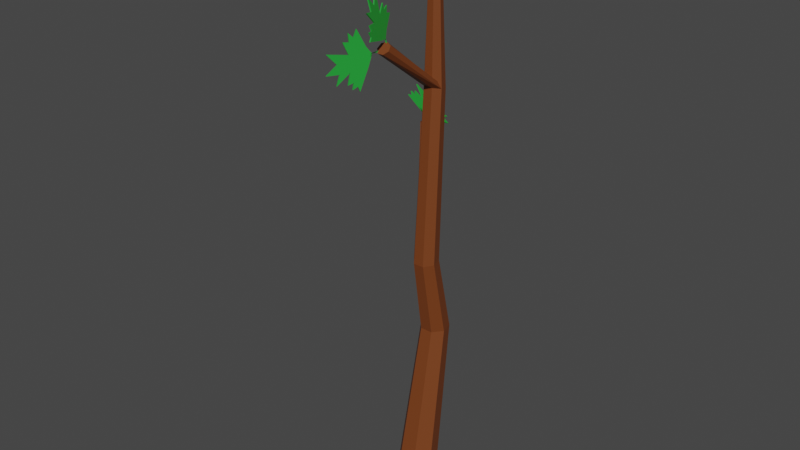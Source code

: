 # Source: Stick.blend  (saved by Blender 2.81.16; exported with 4.5.12 LTS)
import bpy
from mathutils import Matrix  # noqa: F401  (used for matrix-valued properties, if any)

bpy.ops.wm.read_factory_settings(use_empty=True)
scene = bpy.context.scene
scene.name = 'Scene'

# ---- collections
col_collection = bpy.data.collections.new('Collection'); scene.collection.children.link(col_collection)

# ---- materials (node trees are filled in below, after node groups)
mat_material_002 = bpy.data.materials.new('Material.002')
mat_material_002.use_transparent_shadow = False
mat_material_001 = bpy.data.materials.new('Material.001')
mat_material_001.use_transparent_shadow = False

# ---- material node trees
mat_material_002.use_nodes = True; mat_material_002.node_tree.nodes.clear()
_N = mat_material_002.node_tree.nodes; _L = mat_material_002.node_tree.links
n0 = _N.new('ShaderNodeOutputMaterial'); n0.name = 'Material Output'; n0.location = (300, 300)
n1 = _N.new('ShaderNodeBsdfPrincipled'); n1.name = 'Principled BSDF'; n1.location = (10, 300)
n1.distribution = 'GGX'
n1.subsurface_method = 'BURLEY'
n1.inputs[0].default_value = (0.1789, 0.04636, 0.009991, 1.0)
n1.inputs[3].default_value = 1.45
n1.inputs[27].default_value = (0.0, 0.0, 0.0, 1.0)
n1.inputs[28].default_value = 1.0
_L.new(n1.outputs[0], n0.inputs[0])
n0.is_active_output = True
mat_material_001.use_nodes = True; mat_material_001.node_tree.nodes.clear()
_N = mat_material_001.node_tree.nodes; _L = mat_material_001.node_tree.links
n0 = _N.new('ShaderNodeOutputMaterial'); n0.name = 'Material Output'; n0.location = (300, 300)
n1 = _N.new('ShaderNodeBsdfPrincipled'); n1.name = 'Principled BSDF'; n1.location = (10, 300)
n1.distribution = 'GGX'
n1.subsurface_method = 'BURLEY'
n1.inputs[0].default_value = (0.01768, 0.3588, 0.03922, 1.0)
n1.inputs[3].default_value = 1.45
n1.inputs[27].default_value = (0.0, 0.0, 0.0, 1.0)
n1.inputs[28].default_value = 1.0
_L.new(n1.outputs[0], n0.inputs[0])
n0.is_active_output = True

# ---- world
world_world = bpy.data.worlds.new('World'); scene.world = world_world
world_world.use_nodes = True; world_world.node_tree.nodes.clear()
_N = world_world.node_tree.nodes; _L = world_world.node_tree.links
n0 = _N.new('ShaderNodeOutputWorld'); n0.name = 'World Output'; n0.location = (300, 300)
n1 = _N.new('ShaderNodeBackground'); n1.name = 'Background'; n1.location = (10, 300)
n1.inputs[0].default_value = (0.05088, 0.05088, 0.05088, 1.0)
_L.new(n1.outputs[0], n0.inputs[0])
n0.is_active_output = True
world_world.color = (0.05088, 0.05088, 0.05088)
world_world.use_sun_shadow = False
world_world.sun_shadow_jitter_overblur = 0.0

# ---- meshes
me_cylinder = bpy.data.meshes.new('Cylinder')
me_cylinder.from_pydata([(0.0, 1.0, -1.0), (0.0, 1.0, 1.0), (0.7818, 0.6235, -1.0), (0.7818, 0.6235, 1.0), (0.9749, -0.2225, -1.0), (0.9749, -0.2225, 1.0), (0.4339, -0.901, -1.0), (0.4339, -0.901, 1.0), (-0.4339, -0.901, -1.0), (-0.4339, -0.901, 1.0), (-0.9749, -0.2225, -1.0), (-0.9749, -0.2225, 1.0), (-0.7818, 0.6235, -1.0), (-0.7818, 0.6235, 1.0), (0.5632, 1.736, 8.585), (-9.523e-09, 2.007, 8.585), (0.7023, 1.127, 8.585), (0.3126, 0.6378, 8.585), (-0.3126, 0.6378, 8.585), (-0.7023, 1.127, 8.585), (-0.5632, 1.736, 8.585), (0.4795, 0.9227, 12.51), (-1.247e-06, 1.153, 12.53), (0.5979, 0.4059, 12.47), (0.2661, -0.008621, 12.43), (-0.2661, -0.008621, 12.43), (-0.5979, 0.4059, 12.47), (-0.4795, 0.9227, 12.51), (0.3924, 1.295, 20.85), (8.253e-07, 1.48, 20.82), (0.4893, 0.8778, 20.93), (0.2178, 0.5433, 21.0), (-0.2178, 0.5433, 21.0), (-0.4893, 0.8778, 20.93), (-0.3924, 1.295, 20.85), (0.1581, 1.053, 28.63), (1.109e-05, 1.128, 28.61), (0.1972, 0.8849, 28.66), (0.08777, 0.7502, 28.69), (-0.08775, 0.7502, 28.69), (-0.1972, 0.8849, 28.66), (-0.1581, 1.053, 28.63), (0.2463, -2.221, 23.59), (8.192e-07, -2.135, 23.67), (0.3072, -2.416, 23.4), (0.1367, -2.572, 23.26), (-0.1367, -2.572, 23.26), (-0.3072, -2.416, 23.4), (-0.2463, -2.221, 23.59), (0.2419, 0.2674, 16.71), (-0.2419, 0.2674, 16.71), (0.4359, 1.109, 16.68), (0.5436, 0.6418, 16.7), (-0.4359, 1.109, 16.68), (-2.11e-07, 1.317, 16.68), (-0.5436, 0.6418, 16.7), (-2.205, 3.259, 18.1), (-2.533, 3.21, 17.95), (-1.998, 3.825, 17.84), (-1.967, 3.533, 18.06), (-2.589, 3.735, 17.55), (-2.275, 3.915, 17.62), (-2.704, 3.421, 17.7)], [], [(0, 1, 3, 2), (2, 3, 5, 4), (4, 5, 7, 6), (6, 7, 9, 8), (8, 9, 11, 10), (5, 3, 14, 16), (10, 11, 13, 12), (12, 13, 1, 0), (0, 2, 4, 6, 8, 10, 12), (15, 20, 27, 22), (11, 9, 18, 19), (3, 1, 15, 14), (7, 5, 16, 17), (13, 11, 19, 20), (9, 7, 17, 18), (1, 13, 20, 15), (50, 49, 31, 32), (19, 18, 25, 26), (17, 16, 23, 24), (14, 15, 22, 21), (20, 19, 26, 27), (18, 17, 24, 25), (16, 14, 21, 23), (28, 29, 36, 35), (52, 51, 28, 30), (54, 53, 34, 29), (55, 50, 32, 33), (49, 52, 30, 31), (51, 54, 29, 28), (53, 55, 33, 34), (35, 36, 41, 40, 39, 38, 37), (34, 33, 40, 41), (32, 31, 38, 39), (30, 28, 35, 37), (29, 34, 41, 36), (33, 32, 39, 40), (31, 30, 37, 38), (29, 28, 42, 43), (33, 34, 48, 47), (31, 32, 46, 45), (28, 30, 44, 42), (34, 29, 43, 48), (32, 33, 47, 46), (30, 31, 45, 44), (42, 44, 45, 46, 47, 48, 43), (27, 26, 55, 53), (21, 22, 54, 51), (24, 23, 52, 49), (26, 25, 50, 55), (22, 27, 53, 54), (23, 21, 51, 52), (25, 24, 49, 50), (52, 51, 58, 59), (55, 50, 57, 62), (51, 54, 61, 58), (50, 49, 56, 57), (54, 53, 60, 61), (49, 52, 59, 56), (53, 55, 62, 60), (62, 57, 56, 59, 58, 61, 60)])
_uv = me_cylinder.uv_layers.new(name='UVMap')
_uv.uv.foreach_set('vector', [1.0, 0.5, 1.0, 1.0, 0.8571, 1.0, 0.8571, 0.5, 0.8571, 0.5, 0.8571, 1.0, 0.7143, 1.0, 0.7143, 0.5, 0.7143, 0.5, 0.7143, 1.0, 0.5714, 1.0, 0.5714, 0.5, 0.5714, 0.5, 0.5714, 1.0, 0.4286, 1.0, 0.4286, 0.5, 0.4286, 0.5, 0.4286, 1.0, 0.2857, 1.0, 0.2857, 0.5, 0.7143, 1.0, 0.8571, 1.0, 0.8571, 1.0, 0.7143, 1.0, 0.2857, 0.5, 0.2857, 1.0, 0.1429, 1.0, 0.1429, 0.5, 0.1429, 0.5, 0.1429, 1.0, 2.98e-08, 1.0, 2.98e-08, 0.5, 0.75, 0.49, 0.9376, 0.3996, 0.984, 0.1966, 0.8541, 0.03377, 0.6459, 0.03377, 0.516, 0.1966, 0.5624, 0.3996, 2.98e-08, 1.0, 0.1429, 1.0, 0.1429, 1.0, 2.98e-08, 1.0, 0.2857, 1.0, 0.4286, 1.0, 0.4286, 1.0, 0.2857, 1.0, 0.8571, 1.0, 1.0, 1.0, 1.0, 1.0, 0.8571, 1.0, 0.5714, 1.0, 0.7143, 1.0, 0.7143, 1.0, 0.5714, 1.0, 0.1429, 1.0, 0.2857, 1.0, 0.2857, 1.0, 0.1429, 1.0, 0.4286, 1.0, 0.5714, 1.0, 0.5714, 1.0, 0.4286, 1.0, 2.98e-08, 1.0, 0.1429, 1.0, 0.1429, 1.0, 2.98e-08, 1.0, 0.4286, 1.0, 0.5714, 1.0, 0.5714, 1.0, 0.4286, 1.0, 0.2857, 1.0, 0.4286, 1.0, 0.4286, 1.0, 0.2857, 1.0, 0.5714, 1.0, 0.7143, 1.0, 0.7143, 1.0, 0.5714, 1.0, 0.8571, 1.0, 1.0, 1.0, 1.0, 1.0, 0.8571, 1.0, 0.1429, 1.0, 0.2857, 1.0, 0.2857, 1.0, 0.1429, 1.0, 0.4286, 1.0, 0.5714, 1.0, 0.5714, 1.0, 0.4286, 1.0, 0.7143, 1.0, 0.8571, 1.0, 0.8571, 1.0, 0.7143, 1.0, 0.8571, 1.0, 1.0, 1.0, 1.0, 1.0, 0.8571, 1.0, 0.7143, 1.0, 0.8571, 1.0, 0.8571, 1.0, 0.7143, 1.0, 2.98e-08, 1.0, 0.1429, 1.0, 0.1429, 1.0, 2.98e-08, 1.0, 0.2857, 1.0, 0.4286, 1.0, 0.4286, 1.0, 0.2857, 1.0, 0.5714, 1.0, 0.7143, 1.0, 0.7143, 1.0, 0.5714, 1.0, 0.8571, 1.0, 1.0, 1.0, 1.0, 1.0, 0.8571, 1.0, 0.1429, 1.0, 0.2857, 1.0, 0.2857, 1.0, 0.1429, 1.0, 0.4376, 0.3996, 0.25, 0.49, 0.06236, 0.3996, 0.01602, 0.1966, 0.1459, 0.03377, 0.3541, 0.03377, 0.484, 0.1966, 0.1429, 1.0, 0.2857, 1.0, 0.2857, 1.0, 0.1429, 1.0, 0.4286, 1.0, 0.5714, 1.0, 0.5714, 1.0, 0.4286, 1.0, 0.7143, 1.0, 0.8571, 1.0, 0.8571, 1.0, 0.7143, 1.0, 2.98e-08, 1.0, 0.1429, 1.0, 0.1429, 1.0, 2.98e-08, 1.0, 0.2857, 1.0, 0.4286, 1.0, 0.4286, 1.0, 0.2857, 1.0, 0.5714, 1.0, 0.7143, 1.0, 0.7143, 1.0, 0.5714, 1.0, 1.0, 1.0, 0.8571, 1.0, 0.8571, 1.0, 1.0, 1.0, 0.2857, 1.0, 0.1429, 1.0, 0.1429, 1.0, 0.2857, 1.0, 0.5714, 1.0, 0.4286, 1.0, 0.4286, 1.0, 0.5714, 1.0, 0.8571, 1.0, 0.7143, 1.0, 0.7143, 1.0, 0.8571, 1.0, 0.1429, 1.0, 2.98e-08, 1.0, 2.98e-08, 1.0, 0.1429, 1.0, 0.4286, 1.0, 0.2857, 1.0, 0.2857, 1.0, 0.4286, 1.0, 0.7143, 1.0, 0.5714, 1.0, 0.5714, 1.0, 0.7143, 1.0, 0.8571, 1.0, 0.7143, 1.0, 0.5714, 1.0, 0.4286, 1.0, 0.2857, 1.0, 0.1429, 1.0, 2.98e-08, 1.0, 0.1429, 1.0, 0.2857, 1.0, 0.2857, 1.0, 0.1429, 1.0, 0.8571, 1.0, 1.0, 1.0, 1.0, 1.0, 0.8571, 1.0, 0.5714, 1.0, 0.7143, 1.0, 0.7143, 1.0, 0.5714, 1.0, 0.2857, 1.0, 0.4286, 1.0, 0.4286, 1.0, 0.2857, 1.0, 2.98e-08, 1.0, 0.1429, 1.0, 0.1429, 1.0, 2.98e-08, 1.0, 0.7143, 1.0, 0.8571, 1.0, 0.8571, 1.0, 0.7143, 1.0, 0.4286, 1.0, 0.5714, 1.0, 0.5714, 1.0, 0.4286, 1.0, 0.7143, 1.0, 0.8571, 1.0, 0.8571, 1.0, 0.7143, 1.0, 0.2857, 1.0, 0.4286, 1.0, 0.4286, 1.0, 0.2857, 1.0, 0.8571, 1.0, 1.0, 1.0, 1.0, 1.0, 0.8571, 1.0, 0.4286, 1.0, 0.5714, 1.0, 0.5714, 1.0, 0.4286, 1.0, 2.98e-08, 1.0, 0.1429, 1.0, 0.1429, 1.0, 2.98e-08, 1.0, 0.5714, 1.0, 0.7143, 1.0, 0.7143, 1.0, 0.5714, 1.0, 0.1429, 1.0, 0.2857, 1.0, 0.2857, 1.0, 0.1429, 1.0, 0.2857, 1.0, 0.4286, 1.0, 0.5714, 1.0, 0.7143, 1.0, 0.8571, 1.0, 1.0, 1.0, 0.1429, 1.0])
me_cylinder.materials.append(mat_material_002)
me_cylinder.use_remesh_fix_poles = True
me_cylinder.use_remesh_preserve_attributes = False
me_cylinder.use_mirror_vertex_groups = False
me_cylinder.update()
me_plane = bpy.data.meshes.new('Plane')
me_plane.from_pydata([(-9.537e-07, -1.143, -0.1352), (-9.537e-07, -0.9932, -0.3586), (-9.537e-07, -1.208, -0.4904), (-9.537e-07, -0.1768, -0.7149), (-9.537e-07, -0.8463, -0.1421), (-9.537e-07, -0.9595, 0.1022), (-9.537e-07, -0.4295, 0.07973), (-9.537e-07, -1.014, 0.6033), (-9.537e-07, -0.5288, 0.5423), (-9.537e-07, -0.611, 1.136), (-9.537e-07, -0.1362, 0.7109), (-9.537e-07, 0.26, 1.263), (-9.537e-07, 0.2829, 0.2576), (-9.537e-07, 0.7715, 0.6018), (-9.537e-07, 0.7905, 0.315), (-9.537e-07, 1.164, 0.4176), (-9.537e-07, 0.9925, 0.148), (-9.537e-07, 1.346, 0.06694), (-9.537e-07, 0.6469, -0.4807), (-9.537e-07, 0.3879, -0.7906), (-9.537e-07, 0.3879, -0.7906), (-9.537e-07, 0.5449, -1.166), (-9.537e-07, 0.4722, -1.176)], [(18, 19), (19, 20)], [(21, 22, 20), (4, 5, 6, 7, 8, 9, 10, 11, 12, 13, 14, 15, 16, 17, 18, 20, 3, 2, 1, 0)])
_uv = me_plane.uv_layers.new(name='UVMap')
_uv.uv.foreach_set('vector', [0.0, 0.0, 0.0, 0.0, 0.0, 0.0, 0.0, 0.0, 0.0, 0.0, 0.0, 0.0, 0.0, 0.0, 0.0, 0.0, 0.0, 0.0, 0.0, 0.0, 0.0, 0.0, 0.0, 0.0, 0.0, 0.0, 0.0, 0.0, 0.0, 0.0, 0.0, 0.0, 0.0, 0.0, 0.0, 0.0, 0.0, 0.0, 0.0, 0.0, 0.0, 0.0, 0.0, 0.0, 0.0, 0.0])
me_plane.materials.append(mat_material_001)
me_plane.use_remesh_fix_poles = True
me_plane.use_remesh_preserve_attributes = False
me_plane.use_mirror_vertex_groups = False
me_plane.update()
me_plane_001 = bpy.data.meshes.new('Plane.001')
me_plane_001.from_pydata([(-9.537e-07, -1.143, -0.1352), (-9.537e-07, -0.9932, -0.3586), (-9.537e-07, -1.208, -0.4904), (-9.537e-07, -0.1768, -0.7149), (-9.537e-07, -0.8463, -0.1421), (-9.537e-07, -0.9595, 0.1022), (-9.537e-07, -0.4295, 0.07973), (-9.537e-07, -1.014, 0.6033), (-9.537e-07, -0.5288, 0.5423), (-9.537e-07, -0.611, 1.136), (-9.537e-07, -0.1362, 0.7109), (-9.537e-07, 0.26, 1.263), (-9.537e-07, 0.2829, 0.2576), (-9.537e-07, 0.7715, 0.6018), (-9.537e-07, 0.7905, 0.315), (-9.537e-07, 1.164, 0.4176), (-9.537e-07, 0.9925, 0.148), (-9.537e-07, 1.346, 0.06694), (-9.537e-07, 0.6469, -0.4807), (-9.537e-07, 0.3879, -0.7906), (-9.537e-07, 0.3879, -0.7906), (-9.537e-07, 0.5449, -1.166), (-9.537e-07, 0.4722, -1.176)], [(18, 19), (19, 20)], [(21, 22, 20), (4, 5, 6, 7, 8, 9, 10, 11, 12, 13, 14, 15, 16, 17, 18, 20, 3, 2, 1, 0)])
_uv = me_plane_001.uv_layers.new(name='UVMap')
_uv.uv.foreach_set('vector', [0.0, 0.0, 0.0, 0.0, 0.0, 0.0, 0.0, 0.0, 0.0, 0.0, 0.0, 0.0, 0.0, 0.0, 0.0, 0.0, 0.0, 0.0, 0.0, 0.0, 0.0, 0.0, 0.0, 0.0, 0.0, 0.0, 0.0, 0.0, 0.0, 0.0, 0.0, 0.0, 0.0, 0.0, 0.0, 0.0, 0.0, 0.0, 0.0, 0.0, 0.0, 0.0, 0.0, 0.0, 0.0, 0.0])
me_plane_001.materials.append(mat_material_001)
me_plane_001.use_remesh_fix_poles = True
me_plane_001.use_remesh_preserve_attributes = False
me_plane_001.use_mirror_vertex_groups = False
me_plane_001.update()
me_plane_002 = bpy.data.meshes.new('Plane.002')
me_plane_002.from_pydata([(-9.537e-07, -1.143, -0.1352), (-9.537e-07, -0.9932, -0.3586), (-9.537e-07, -1.208, -0.4904), (-9.537e-07, -0.1768, -0.7149), (-9.537e-07, -0.8463, -0.1421), (-9.537e-07, -0.9595, 0.1022), (-9.537e-07, -0.4295, 0.07973), (-9.537e-07, -1.014, 0.6033), (-9.537e-07, -0.5288, 0.5423), (-9.537e-07, -0.611, 1.136), (-9.537e-07, -0.1362, 0.7109), (-9.537e-07, 0.26, 1.263), (-9.537e-07, 0.2829, 0.2576), (-9.537e-07, 0.7715, 0.6018), (-9.537e-07, 0.7905, 0.315), (-9.537e-07, 1.164, 0.4176), (-9.537e-07, 0.9925, 0.148), (-9.537e-07, 1.346, 0.06694), (-9.537e-07, 0.6469, -0.4807), (-9.537e-07, 0.3879, -0.7906), (-9.537e-07, 0.3879, -0.7906), (-9.537e-07, 0.5449, -1.166), (-9.537e-07, 0.4722, -1.176)], [(18, 19), (19, 20)], [(21, 22, 20), (4, 5, 6, 7, 8, 9, 10, 11, 12, 13, 14, 15, 16, 17, 18, 20, 3, 2, 1, 0)])
_uv = me_plane_002.uv_layers.new(name='UVMap')
_uv.uv.foreach_set('vector', [0.0, 0.0, 0.0, 0.0, 0.0, 0.0, 0.0, 0.0, 0.0, 0.0, 0.0, 0.0, 0.0, 0.0, 0.0, 0.0, 0.0, 0.0, 0.0, 0.0, 0.0, 0.0, 0.0, 0.0, 0.0, 0.0, 0.0, 0.0, 0.0, 0.0, 0.0, 0.0, 0.0, 0.0, 0.0, 0.0, 0.0, 0.0, 0.0, 0.0, 0.0, 0.0, 0.0, 0.0, 0.0, 0.0])
me_plane_002.materials.append(mat_material_001)
me_plane_002.use_remesh_fix_poles = True
me_plane_002.use_remesh_preserve_attributes = False
me_plane_002.use_mirror_vertex_groups = False
me_plane_002.update()

# ---- objects
ob_cylinder = bpy.data.objects.new('Cylinder', me_cylinder)
ob_plane = bpy.data.objects.new('Plane', me_plane)
ob_plane_001 = bpy.data.objects.new('Plane.001', me_plane_001)
ob_plane_002 = bpy.data.objects.new('Plane.002', me_plane_002)

# ---- transforms, parenting, visibility, modifiers, constraints
ob_cylinder.location = (0.0, 0.0, 0.0)
ob_cylinder.lineart.crease_threshold = 0.0
ob_plane.location = (-0.07604, -2.631, 24.58)
ob_plane.rotation_euler = (-0.02912, -0.2017, 0.3633)
ob_plane.lineart.crease_threshold = 0.0
_m = ob_plane.modifiers.new('Solidify', 'SOLIDIFY')
_m.thickness = 0.05
_m.nonmanifold_thickness_mode = 'FIXED'
_m.nonmanifold_merge_threshold = 0.0003
ob_plane_001.location = (-2.849, 4.177, 18.37)
ob_plane_001.rotation_euler = (-1.233, -0.7079, 0.2149)
ob_plane_001.lineart.crease_threshold = 0.0
_m = ob_plane_001.modifiers.new('Solidify', 'SOLIDIFY')
_m.thickness = 0.05
_m.nonmanifold_thickness_mode = 'FIXED'
_m.nonmanifold_merge_threshold = 0.0003
ob_plane_002.location = (-0.6218, -3.536, 23.05)
ob_plane_002.rotation_euler = (1.381, -0.0448, -0.3745)
ob_plane_002.lineart.crease_threshold = 0.0
_m = ob_plane_002.modifiers.new('Solidify', 'SOLIDIFY')
_m.thickness = 0.05
_m.nonmanifold_thickness_mode = 'FIXED'
_m.nonmanifold_merge_threshold = 0.0003

# ---- collection membership
col_collection.objects.link(ob_cylinder)
col_collection.objects.link(ob_plane)
col_collection.objects.link(ob_plane_001)
col_collection.objects.link(ob_plane_002)

# ---- scene / render settings (as saved in the file)
scene.frame_start = 1; scene.frame_end = 250; scene.frame_set(1)
scene.render.engine = 'BLENDER_EEVEE_NEXT'
scene.cycles.use_denoising = False
scene.cycles.samples = 128
scene.cycles.sampling_pattern = 'TABULATED_SOBOL'
scene.cycles.use_adaptive_sampling = False
scene.cycles.use_light_tree = False
scene.view_settings.view_transform = 'Filmic'
bpy.context.view_layer.update()

# ---- added for rendering (the .blend has no active camera and no usable light): camera, sun
cam_auto = bpy.data.cameras.new('AutoCamera')
cam_auto.lens = 50.0
cam_auto.sensor_width = 36.0
cam_auto.clip_end = 1000.0
ob_auto_camera = bpy.data.objects.new('AutoCamera', cam_auto)
scene.collection.objects.link(ob_auto_camera)
ob_auto_camera.location = (28.0848, -35.0377, 37.524)
ob_auto_camera.rotation_euler = (1.09748, -7.21219e-08, 0.694738)
scene.camera = ob_auto_camera
light_auto_sun = bpy.data.lights.new('AutoSun', 'SUN')
light_auto_sun.energy = 3.0
light_auto_sun.angle = 0.0523599
ob_auto_sun = bpy.data.objects.new('AutoSun', light_auto_sun)
scene.collection.objects.link(ob_auto_sun)
ob_auto_sun.rotation_euler = (0.872665, 0.174533, 0.523599)
bpy.context.view_layer.update()
